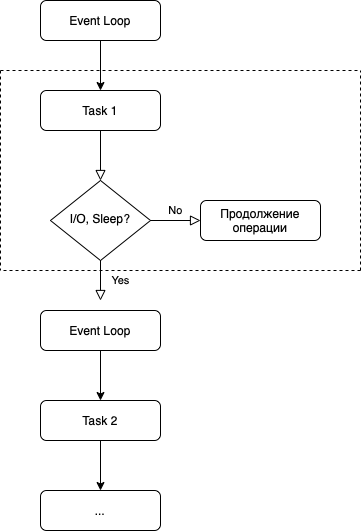

The diagram above was exported from draw.io. Its source (the exported page's mxGraphModel, read from the mxfile embedded in the PNG):
<mxGraphModel dx="1234" dy="1993" grid="1" gridSize="10" guides="1" tooltips="1" connect="1" arrows="1" fold="1" page="1" pageScale="1" pageWidth="827" pageHeight="1169" math="0" shadow="0">
  <root>
    <mxCell id="WIyWlLk6GJQsqaUBKTNV-0" />
    <mxCell id="WIyWlLk6GJQsqaUBKTNV-1" parent="WIyWlLk6GJQsqaUBKTNV-0" />
    <mxCell id="WIyWlLk6GJQsqaUBKTNV-2" value="" style="rounded=0;html=1;jettySize=auto;orthogonalLoop=1;fontSize=11;endArrow=block;endFill=0;endSize=8;strokeWidth=1;shadow=0;labelBackgroundColor=none;edgeStyle=orthogonalEdgeStyle;" parent="WIyWlLk6GJQsqaUBKTNV-1" source="WIyWlLk6GJQsqaUBKTNV-3" target="WIyWlLk6GJQsqaUBKTNV-6" edge="1">
      <mxGeometry relative="1" as="geometry" />
    </mxCell>
    <mxCell id="WIyWlLk6GJQsqaUBKTNV-3" value="Task 1" style="rounded=1;whiteSpace=wrap;html=1;fontSize=12;glass=0;strokeWidth=1;shadow=0;" parent="WIyWlLk6GJQsqaUBKTNV-1" vertex="1">
      <mxGeometry x="160" y="80" width="120" height="40" as="geometry" />
    </mxCell>
    <mxCell id="WIyWlLk6GJQsqaUBKTNV-4" value="Yes" style="rounded=0;html=1;jettySize=auto;orthogonalLoop=1;fontSize=11;endArrow=block;endFill=0;endSize=8;strokeWidth=1;shadow=0;labelBackgroundColor=none;edgeStyle=orthogonalEdgeStyle;" parent="WIyWlLk6GJQsqaUBKTNV-1" source="WIyWlLk6GJQsqaUBKTNV-6" edge="1">
      <mxGeometry y="20" relative="1" as="geometry">
        <mxPoint as="offset" />
        <mxPoint x="220" y="290" as="targetPoint" />
      </mxGeometry>
    </mxCell>
    <mxCell id="WIyWlLk6GJQsqaUBKTNV-5" value="No" style="edgeStyle=orthogonalEdgeStyle;rounded=0;html=1;jettySize=auto;orthogonalLoop=1;fontSize=11;endArrow=block;endFill=0;endSize=8;strokeWidth=1;shadow=0;labelBackgroundColor=none;" parent="WIyWlLk6GJQsqaUBKTNV-1" source="WIyWlLk6GJQsqaUBKTNV-6" target="WIyWlLk6GJQsqaUBKTNV-7" edge="1">
      <mxGeometry y="10" relative="1" as="geometry">
        <mxPoint as="offset" />
      </mxGeometry>
    </mxCell>
    <mxCell id="WIyWlLk6GJQsqaUBKTNV-6" value="I/O, Sleep?&lt;br&gt;" style="rhombus;whiteSpace=wrap;html=1;shadow=0;fontFamily=Helvetica;fontSize=12;align=center;strokeWidth=1;spacing=6;spacingTop=-4;" parent="WIyWlLk6GJQsqaUBKTNV-1" vertex="1">
      <mxGeometry x="170" y="170" width="100" height="80" as="geometry" />
    </mxCell>
    <mxCell id="WIyWlLk6GJQsqaUBKTNV-7" value="Продолжение операции" style="rounded=1;whiteSpace=wrap;html=1;fontSize=12;glass=0;strokeWidth=1;shadow=0;" parent="WIyWlLk6GJQsqaUBKTNV-1" vertex="1">
      <mxGeometry x="320" y="190" width="120" height="40" as="geometry" />
    </mxCell>
    <mxCell id="t1LH3gaTyJPXsJ7UjccX-1" style="edgeStyle=orthogonalEdgeStyle;rounded=0;orthogonalLoop=1;jettySize=auto;html=1;exitX=0.5;exitY=1;exitDx=0;exitDy=0;entryX=0.5;entryY=0;entryDx=0;entryDy=0;" edge="1" parent="WIyWlLk6GJQsqaUBKTNV-1" source="t1LH3gaTyJPXsJ7UjccX-0" target="WIyWlLk6GJQsqaUBKTNV-3">
      <mxGeometry relative="1" as="geometry" />
    </mxCell>
    <mxCell id="t1LH3gaTyJPXsJ7UjccX-0" value="Event Loop" style="rounded=1;whiteSpace=wrap;html=1;fontSize=12;glass=0;strokeWidth=1;shadow=0;" vertex="1" parent="WIyWlLk6GJQsqaUBKTNV-1">
      <mxGeometry x="160" y="-10" width="120" height="40" as="geometry" />
    </mxCell>
    <mxCell id="t1LH3gaTyJPXsJ7UjccX-5" style="edgeStyle=orthogonalEdgeStyle;rounded=0;orthogonalLoop=1;jettySize=auto;html=1;exitX=0.5;exitY=1;exitDx=0;exitDy=0;entryX=0.5;entryY=0;entryDx=0;entryDy=0;" edge="1" parent="WIyWlLk6GJQsqaUBKTNV-1" source="t1LH3gaTyJPXsJ7UjccX-2" target="t1LH3gaTyJPXsJ7UjccX-3">
      <mxGeometry relative="1" as="geometry" />
    </mxCell>
    <mxCell id="t1LH3gaTyJPXsJ7UjccX-2" value="Event Loop" style="rounded=1;whiteSpace=wrap;html=1;fontSize=12;glass=0;strokeWidth=1;shadow=0;" vertex="1" parent="WIyWlLk6GJQsqaUBKTNV-1">
      <mxGeometry x="160" y="300" width="120" height="40" as="geometry" />
    </mxCell>
    <mxCell id="t1LH3gaTyJPXsJ7UjccX-6" style="edgeStyle=orthogonalEdgeStyle;rounded=0;orthogonalLoop=1;jettySize=auto;html=1;exitX=0.5;exitY=1;exitDx=0;exitDy=0;entryX=0.5;entryY=0;entryDx=0;entryDy=0;" edge="1" parent="WIyWlLk6GJQsqaUBKTNV-1" source="t1LH3gaTyJPXsJ7UjccX-3" target="t1LH3gaTyJPXsJ7UjccX-4">
      <mxGeometry relative="1" as="geometry" />
    </mxCell>
    <mxCell id="t1LH3gaTyJPXsJ7UjccX-3" value="Task 2" style="rounded=1;whiteSpace=wrap;html=1;fontSize=12;glass=0;strokeWidth=1;shadow=0;" vertex="1" parent="WIyWlLk6GJQsqaUBKTNV-1">
      <mxGeometry x="160" y="390" width="120" height="40" as="geometry" />
    </mxCell>
    <mxCell id="t1LH3gaTyJPXsJ7UjccX-4" value="..." style="rounded=1;whiteSpace=wrap;html=1;fontSize=12;glass=0;strokeWidth=1;shadow=0;" vertex="1" parent="WIyWlLk6GJQsqaUBKTNV-1">
      <mxGeometry x="160" y="480" width="120" height="40" as="geometry" />
    </mxCell>
    <mxCell id="t1LH3gaTyJPXsJ7UjccX-7" value="" style="endArrow=none;dashed=1;html=1;rounded=0;" edge="1" parent="WIyWlLk6GJQsqaUBKTNV-1">
      <mxGeometry width="50" height="50" relative="1" as="geometry">
        <mxPoint x="480" y="260" as="sourcePoint" />
        <mxPoint x="480" y="60" as="targetPoint" />
      </mxGeometry>
    </mxCell>
    <mxCell id="t1LH3gaTyJPXsJ7UjccX-8" value="" style="endArrow=none;dashed=1;html=1;rounded=0;" edge="1" parent="WIyWlLk6GJQsqaUBKTNV-1">
      <mxGeometry width="50" height="50" relative="1" as="geometry">
        <mxPoint x="480" y="260" as="sourcePoint" />
        <mxPoint x="120" y="260" as="targetPoint" />
      </mxGeometry>
    </mxCell>
    <mxCell id="t1LH3gaTyJPXsJ7UjccX-9" value="" style="endArrow=none;dashed=1;html=1;rounded=0;" edge="1" parent="WIyWlLk6GJQsqaUBKTNV-1">
      <mxGeometry width="50" height="50" relative="1" as="geometry">
        <mxPoint x="120" y="60" as="sourcePoint" />
        <mxPoint x="120" y="260" as="targetPoint" />
      </mxGeometry>
    </mxCell>
    <mxCell id="t1LH3gaTyJPXsJ7UjccX-10" value="" style="endArrow=none;dashed=1;html=1;rounded=0;" edge="1" parent="WIyWlLk6GJQsqaUBKTNV-1">
      <mxGeometry width="50" height="50" relative="1" as="geometry">
        <mxPoint x="120" y="60" as="sourcePoint" />
        <mxPoint x="480" y="60" as="targetPoint" />
      </mxGeometry>
    </mxCell>
  </root>
</mxGraphModel>